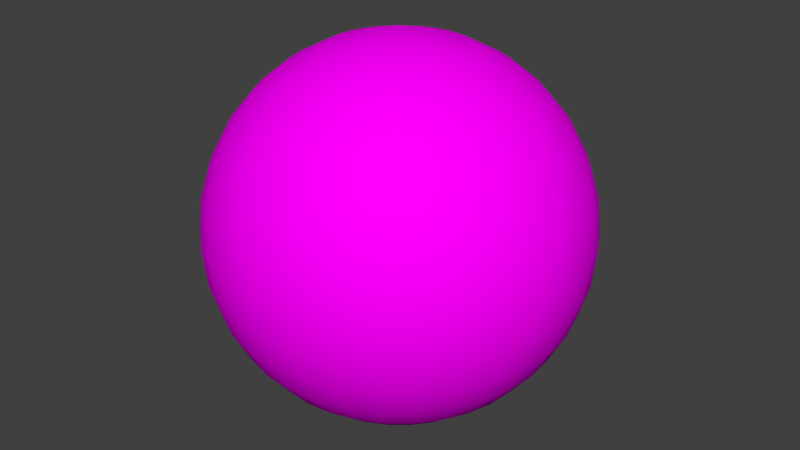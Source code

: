 # Source: GANGJUMPSCARE.blend  (saved by Blender 2.75.0; exported with 4.5.12 LTS)
import bpy
from mathutils import Matrix  # noqa: F401  (used for matrix-valued properties, if any)

bpy.ops.wm.read_factory_settings(use_empty=True)
scene = bpy.context.scene
scene.name = 'Scene'

# ---- collections
col_collection_1 = bpy.data.collections.new('Collection 1'); scene.collection.children.link(col_collection_1)

# ---- images (referenced by path relative to the original .blend; pixels are not part of the script)
import os
ASSET_DIR = os.environ.get("B2B_ASSET_DIR", "")  # directory of the original .blend (textures are referenced by path, not embedded)
HERE = os.path.dirname(os.path.abspath(__file__))  # packed textures are extracted next to this script under _unpacked/

def load_image(name, relpath, width, height, colorspace="sRGB"):
    """Load a texture the original file referenced (path relative to the .blend, or extracted next to this script)."""
    p = next((c for c in (os.path.join(HERE, relpath), os.path.join(ASSET_DIR, relpath)) if relpath and os.path.exists(c)), "")
    if p:
        img = bpy.data.images.load(p, check_existing=True)
        img.name = name
    else:  # same state as the original file: an image datablock whose file is absent (Cycles renders it pink)
        img = bpy.data.images.new(name, width, height)
        img.source = "FILE"
        img.filepath = "//" + (relpath or name)
    img.colorspace_settings.name = colorspace
    return img
img_blabla_png = load_image('blabla.png', 'blabla.png', 1024, 1024, 'sRGB')

# ---- materials (node trees are filled in below, after node groups)
mat_material_002 = bpy.data.materials.new('Material.002')
mat_material_002.alpha_threshold = 0.0
mat_material_002.roughness = 0.5

# ---- material node trees
mat_material_002.use_nodes = True; mat_material_002.node_tree.nodes.clear()
_N = mat_material_002.node_tree.nodes; _L = mat_material_002.node_tree.links
n0 = _N.new('ShaderNodeOutputMaterial'); n0.name = 'Material Output'; n0.location = (300, 300)
n1 = _N.new('ShaderNodeBsdfDiffuse'); n1.name = 'Diffuse BSDF'; n1.location = (10, 300)
n2 = _N.new('ShaderNodeTexImage'); n2.name = 'Image Texture'; n2.location = (-180, 300)
n2.width = 140
n2.image = img_blabla_png
_L.new(n1.outputs[0], n0.inputs[0])
_L.new(n2.outputs[0], n1.inputs[0])
n0.is_active_output = True

# ---- world
world_world = bpy.data.worlds.new('World'); scene.world = world_world
world_world.color = (0.05088, 0.05088, 0.05088)
world_world.use_sun_shadow = False
world_world.sun_shadow_jitter_overblur = 0.0
world_world.cycles.sampling_method = 'MANUAL'
world_world.cycles.sample_map_resolution = 256

# ---- meshes
me_sphere_001 = bpy.data.meshes.new('Sphere.001')
me_sphere_001.from_pydata([(-0.1951, 0.0, 0.9808), (-0.3827, 0.0, 0.9239), (-0.5556, 0.0, 0.8315), (-0.7071, 0.0, 0.7071), (-0.8315, 0.0, 0.5556), (-0.9239, 0.0, 0.3827), (-0.9808, 0.0, 0.1951), (-1.0, 0.0, 7.55e-08), (-0.9808, 0.0, -0.1951), (-0.9239, 0.0, -0.3827), (-0.8315, 0.0, -0.5556), (-0.7071, 0.0, -0.7071), (-0.5556, 0.0, -0.8315), (-0.3827, 0.0, -0.9239), (-0.1951, 0.0, -0.9808), (-0.1913, 0.03806, 0.9808), (-0.3753, 0.07466, 0.9239), (-0.5449, 0.1084, 0.8315), (-0.6935, 0.1379, 0.7071), (-0.8155, 0.1622, 0.5556), (-0.9061, 0.1802, 0.3827), (-0.9619, 0.1913, 0.1951), (-0.9808, 0.1951, 7.55e-08), (-0.9619, 0.1913, -0.1951), (-0.9061, 0.1802, -0.3827), (-0.8155, 0.1622, -0.5556), (-0.6935, 0.1379, -0.7071), (-0.5449, 0.1084, -0.8315), (-0.3753, 0.07466, -0.9239), (-0.1913, 0.03806, -0.9808), (-0.1802, 0.07466, 0.9808), (-0.3536, 0.1464, 0.9239), (-0.5133, 0.2126, 0.8315), (-0.6533, 0.2706, 0.7071), (-0.7682, 0.3182, 0.5556), (-0.8536, 0.3536, 0.3827), (-0.9061, 0.3753, 0.1951), (-0.9239, 0.3827, 7.55e-08), (-0.9061, 0.3753, -0.1951), (-0.8536, 0.3536, -0.3827), (-0.7682, 0.3182, -0.5556), (-0.6533, 0.2706, -0.7071), (-0.5133, 0.2126, -0.8315), (-0.3536, 0.1464, -0.9239), (-0.1802, 0.07466, -0.9808), (-0.1622, 0.1084, 0.9808), (-0.3182, 0.2126, 0.9239), (-0.4619, 0.3087, 0.8315), (-0.5879, 0.3928, 0.7071), (-0.6913, 0.4619, 0.5556), (-0.7682, 0.5133, 0.3827), (-0.8155, 0.5449, 0.1951), (-0.8315, 0.5556, 7.55e-08), (-0.8155, 0.5449, -0.1951), (-0.7682, 0.5133, -0.3827), (-0.6913, 0.4619, -0.5556), (-0.5879, 0.3928, -0.7071), (-0.4619, 0.3087, -0.8315), (-0.3182, 0.2126, -0.9239), (-0.1622, 0.1084, -0.9808), (-0.1379, 0.1379, 0.9808), (-0.2706, 0.2706, 0.9239), (-0.3928, 0.3928, 0.8315), (-0.5, 0.5, 0.7071), (-0.5879, 0.5879, 0.5556), (-0.6533, 0.6533, 0.3827), (-0.6935, 0.6935, 0.1951), (-0.7071, 0.7071, 7.55e-08), (-0.6935, 0.6935, -0.1951), (-0.6533, 0.6533, -0.3827), (-0.5879, 0.5879, -0.5556), (-0.5, 0.5, -0.7071), (-0.3928, 0.3928, -0.8315), (-0.2706, 0.2706, -0.9239), (-0.1379, 0.1379, -0.9808), (-0.1084, 0.1622, 0.9808), (-0.2126, 0.3182, 0.9239), (-0.3087, 0.4619, 0.8315), (-0.3928, 0.5879, 0.7071), (-0.4619, 0.6913, 0.5556), (-0.5133, 0.7682, 0.3827), (-0.5449, 0.8155, 0.1951), (-0.5556, 0.8315, 7.55e-08), (-0.5449, 0.8155, -0.1951), (-0.5133, 0.7682, -0.3827), (-0.4619, 0.6913, -0.5556), (-0.3928, 0.5879, -0.7071), (-0.3087, 0.4619, -0.8315), (-0.2126, 0.3182, -0.9239), (-0.1084, 0.1622, -0.9808), (-0.07466, 0.1802, 0.9808), (-0.1464, 0.3536, 0.9239), (-0.2126, 0.5133, 0.8315), (-0.2706, 0.6533, 0.7071), (-0.3182, 0.7682, 0.5556), (-0.3536, 0.8536, 0.3827), (-0.3753, 0.9061, 0.1951), (-0.3827, 0.9239, 7.55e-08), (-0.3753, 0.9061, -0.1951), (-0.3536, 0.8536, -0.3827), (-0.3182, 0.7682, -0.5556), (-0.2706, 0.6533, -0.7071), (-0.2126, 0.5133, -0.8315), (-0.1464, 0.3536, -0.9239), (-0.07466, 0.1802, -0.9808), (-0.03806, 0.1913, 0.9808), (-0.07466, 0.3753, 0.9239), (-0.1084, 0.5449, 0.8315), (-0.1379, 0.6935, 0.7071), (-0.1622, 0.8155, 0.5556), (-0.1802, 0.9061, 0.3827), (-0.1913, 0.9619, 0.1951), (-0.1951, 0.9808, 7.55e-08), (-0.1913, 0.9619, -0.1951), (-0.1802, 0.9061, -0.3827), (-0.1622, 0.8155, -0.5556), (-0.1379, 0.6935, -0.7071), (-0.1084, 0.5449, -0.8315), (-0.07466, 0.3753, -0.9239), (-0.03806, 0.1913, -0.9808), (3.266e-07, 0.1951, 0.9808), (3.192e-07, 0.3827, 0.9239), (3.117e-07, 0.5556, 0.8315), (3.192e-07, 0.7071, 0.7071), (3.341e-07, 0.8315, 0.5556), (2.745e-07, 0.9239, 0.3827), (3.937e-07, 0.9808, 0.1951), (3.788e-07, 1.0, 7.55e-08), (3.937e-07, 0.9808, -0.1951), (2.298e-07, 0.9239, -0.3827), (3.341e-07, 0.8315, -0.5556), (3.192e-07, 0.7071, -0.7071), (3.415e-07, 0.5556, -0.8315), (3.043e-07, 0.3827, -0.9239), (3.08e-07, 0.1951, -0.9808), (0.03806, 0.1913, 0.9808), (0.07466, 0.3753, 0.9239), (0.1084, 0.5449, 0.8315), (0.138, 0.6935, 0.7071), (0.1622, 0.8155, 0.5556), (0.1802, 0.9061, 0.3827), (0.1913, 0.9619, 0.1951), (0.1951, 0.9808, 7.55e-08), (0.1913, 0.9619, -0.1951), (0.1802, 0.9061, -0.3827), (0.1622, 0.8155, -0.5556), (0.138, 0.6935, -0.7071), (0.1084, 0.5449, -0.8315), (0.07466, 0.3753, -0.9239), (0.03806, 0.1913, -0.9808), (0.07466, 0.1802, 0.9808), (0.1464, 0.3536, 0.9239), (0.2126, 0.5133, 0.8315), (0.2706, 0.6533, 0.7071), (0.3182, 0.7682, 0.5556), (0.3536, 0.8536, 0.3827), (0.3753, 0.9061, 0.1951), (0.3827, 0.9239, 7.55e-08), (0.3753, 0.9061, -0.1951), (0.3536, 0.8536, -0.3827), (0.3182, 0.7682, -0.5556), (0.2706, 0.6533, -0.7071), (0.2126, 0.5133, -0.8315), (0.1464, 0.3536, -0.9239), (0.07466, 0.1802, -0.9808), (0.1084, 0.1622, 0.9808), (0.2126, 0.3182, 0.9239), (0.3087, 0.4619, 0.8315), (0.3928, 0.5879, 0.7071), (0.4619, 0.6913, 0.5556), (0.5133, 0.7682, 0.3827), (0.5449, 0.8155, 0.1951), (0.5556, 0.8315, 7.55e-08), (0.5449, 0.8155, -0.1951), (0.5133, 0.7682, -0.3827), (0.4619, 0.6913, -0.5556), (0.3928, 0.5879, -0.7071), (0.3087, 0.4619, -0.8315), (0.2126, 0.3182, -0.9239), (0.1084, 0.1622, -0.9808), (0.138, 0.1379, 0.9808), (0.2706, 0.2706, 0.9239), (0.3928, 0.3928, 0.8315), (0.5, 0.5, 0.7071), (0.5879, 0.5879, 0.5556), (0.6533, 0.6533, 0.3827), (0.6935, 0.6935, 0.1951), (0.7071, 0.7071, 7.55e-08), (0.6935, 0.6935, -0.1951), (0.6533, 0.6533, -0.3827), (0.5879, 0.5879, -0.5556), (0.5, 0.5, -0.7071), (0.3928, 0.3928, -0.8315), (0.2706, 0.2706, -0.9239), (0.138, 0.1379, -0.9808), (0.1622, 0.1084, 0.9808), (0.3182, 0.2126, 0.9239), (0.4619, 0.3087, 0.8315), (0.5879, 0.3928, 0.7071), (0.6913, 0.4619, 0.5556), (0.7682, 0.5133, 0.3827), (0.8155, 0.5449, 0.1951), (0.8315, 0.5556, 7.55e-08), (0.8155, 0.5449, -0.1951), (0.7682, 0.5133, -0.3827), (0.6913, 0.4619, -0.5556), (0.5879, 0.3928, -0.7071), (0.4619, 0.3087, -0.8315), (0.3182, 0.2126, -0.9239), (0.1622, 0.1084, -0.9808), (0.1802, 0.07466, 0.9808), (0.3536, 0.1464, 0.9239), (0.5133, 0.2126, 0.8315), (0.6533, 0.2706, 0.7071), (0.7682, 0.3182, 0.5556), (0.8536, 0.3536, 0.3827), (0.9061, 0.3753, 0.1951), (0.9239, 0.3827, 7.55e-08), (0.9061, 0.3753, -0.1951), (0.8536, 0.3536, -0.3827), (0.7682, 0.3182, -0.5556), (0.6533, 0.2706, -0.7071), (0.5133, 0.2126, -0.8315), (0.3536, 0.1464, -0.9239), (0.1802, 0.07466, -0.9808), (0.1913, 0.03806, 0.9808), (0.3753, 0.07466, 0.9239), (0.5449, 0.1084, 0.8315), (0.6935, 0.1379, 0.7071), (0.8155, 0.1622, 0.5556), (0.9061, 0.1802, 0.3827), (0.9619, 0.1913, 0.1951), (0.9808, 0.1951, 7.55e-08), (0.9619, 0.1913, -0.1951), (0.9061, 0.1802, -0.3827), (0.8155, 0.1622, -0.5556), (0.6935, 0.1379, -0.7071), (0.5449, 0.1084, -0.8315), (0.3753, 0.07466, -0.9239), (0.1913, 0.03806, -0.9808), (0.1951, -7.212e-09, 0.9808), (0.3827, 4.122e-08, 0.9239), (0.5556, 2.632e-08, 0.8315), (0.7071, -2.584e-08, 0.7071), (0.8315, -8.544e-08, 0.5556), (0.9239, 6.357e-08, 0.3827), (0.9808, -8.544e-08, 0.1951), (1.0, -1.003e-07, 7.55e-08), (0.9808, -8.544e-08, -0.1951), (0.9239, 6.357e-08, -0.3827), (0.8315, -8.544e-08, -0.5556), (0.7071, -2.584e-08, -0.7071), (0.5556, -1.094e-08, -0.8315), (0.3827, 3.964e-09, -0.9239), (0.1951, 3.964e-09, -0.9808), (0.1913, -0.03806, 0.9808), (0.3753, -0.07466, 0.9239), (0.5449, -0.1084, 0.8315), (0.6935, -0.1379, 0.7071), (0.8155, -0.1622, 0.5556), (0.9061, -0.1802, 0.3827), (0.9619, -0.1913, 0.1951), (0.9808, -0.1951, 7.55e-08), (0.9619, -0.1913, -0.1951), (0.9061, -0.1802, -0.3827), (0.8155, -0.1622, -0.5556), (0.6935, -0.1379, -0.7071), (0.5449, -0.1084, -0.8315), (0.3753, -0.07466, -0.9239), (0.1913, -0.03806, -0.9808), (0.1802, -0.07466, 0.9808), (0.3536, -0.1464, 0.9239), (0.5133, -0.2126, 0.8315), (0.6533, -0.2706, 0.7071), (0.7682, -0.3182, 0.5556), (0.8536, -0.3536, 0.3827), (0.9061, -0.3753, 0.1951), (0.9239, -0.3827, 7.55e-08), (0.9061, -0.3753, -0.1951), (0.8536, -0.3536, -0.3827), (0.7682, -0.3182, -0.5556), (0.6533, -0.2706, -0.7071), (0.5133, -0.2126, -0.8315), (0.3536, -0.1464, -0.9239), (0.1802, -0.07466, -0.9808), (0.1622, -0.1084, 0.9808), (0.3182, -0.2126, 0.9239), (0.4619, -0.3087, 0.8315), (0.5879, -0.3928, 0.7071), (0.6913, -0.4619, 0.5556), (0.7682, -0.5133, 0.3827), (0.8155, -0.5449, 0.1951), (0.8315, -0.5556, 7.55e-08), (0.8155, -0.5449, -0.1951), (0.7682, -0.5133, -0.3827), (0.6913, -0.4619, -0.5556), (0.5879, -0.3928, -0.7071), (0.4619, -0.3087, -0.8315), (0.3182, -0.2126, -0.9239), (0.1622, -0.1084, -0.9808), (0.138, -0.1379, 0.9808), (0.2706, -0.2706, 0.9239), (0.3928, -0.3928, 0.8315), (0.5, -0.5, 0.7071), (0.5879, -0.5879, 0.5556), (0.6533, -0.6533, 0.3827), (0.6935, -0.6935, 0.1951), (0.7071, -0.7071, 7.55e-08), (0.6935, -0.6935, -0.1951), (0.6533, -0.6533, -0.3827), (0.5879, -0.5879, -0.5556), (0.5, -0.5, -0.7071), (0.3928, -0.3928, -0.8315), (0.2706, -0.2706, -0.9239), (0.1379, -0.1379, -0.9808), (0.1084, -0.1622, 0.9808), (0.2126, -0.3182, 0.9239), (0.3087, -0.4619, 0.8315), (0.3928, -0.5879, 0.7071), (0.4619, -0.6913, 0.5556), (0.5133, -0.7682, 0.3827), (0.5449, -0.8155, 0.1951), (0.5556, -0.8315, 7.55e-08), (0.5449, -0.8155, -0.1951), (0.5133, -0.7682, -0.3827), (0.4619, -0.6913, -0.5556), (0.3928, -0.5879, -0.7071), (0.3087, -0.4619, -0.8315), (0.2126, -0.3182, -0.9239), (0.1084, -0.1622, -0.9808), (3.258e-07, 0.0, -1.0), (0.07466, -0.1802, 0.9808), (0.1464, -0.3536, 0.9239), (0.2126, -0.5133, 0.8315), (0.2706, -0.6533, 0.7071), (0.3182, -0.7682, 0.5556), (0.3536, -0.8536, 0.3827), (0.3753, -0.9061, 0.1951), (0.3827, -0.9239, 7.55e-08), (0.3753, -0.9061, -0.1951), (0.3536, -0.8536, -0.3827), (0.3182, -0.7682, -0.5556), (0.2706, -0.6533, -0.7071), (0.2126, -0.5133, -0.8315), (0.1464, -0.3536, -0.9239), (0.07466, -0.1802, -0.9808), (0.03806, -0.1913, 0.9808), (0.07466, -0.3753, 0.9239), (0.1084, -0.5449, 0.8315), (0.1379, -0.6935, 0.7071), (0.1622, -0.8155, 0.5556), (0.1802, -0.9061, 0.3827), (0.1913, -0.9619, 0.1951), (0.1951, -0.9808, 7.55e-08), (0.1913, -0.9619, -0.1951), (0.1802, -0.9061, -0.3827), (0.1622, -0.8155, -0.5556), (0.1379, -0.6935, -0.7071), (0.1084, -0.5449, -0.8315), (0.07466, -0.3753, -0.9239), (0.03806, -0.1913, -0.9808), (3.117e-07, -0.1951, 0.9808), (2.819e-07, -0.3827, 0.9239), (2.819e-07, -0.5556, 0.8315), (1.851e-07, -0.7071, 0.7071), (1.404e-07, -0.8315, 0.5556), (3.192e-07, -0.9239, 0.3827), (9.567e-08, -0.9808, 0.1951), (1.404e-07, -1.0, 7.55e-08), (9.567e-08, -0.9808, -0.1951), (3.192e-07, -0.9239, -0.3827), (1.404e-07, -0.8315, -0.5556), (1.851e-07, -0.7071, -0.7071), (2.596e-07, -0.5556, -0.8315), (2.521e-07, -0.3827, -0.9239), (3.155e-07, -0.1951, -0.9808), (-0.03806, -0.1913, 0.9808), (-0.07466, -0.3753, 0.9239), (-0.1084, -0.5449, 0.8315), (-0.1379, -0.6935, 0.7071), (-0.1622, -0.8155, 0.5556), (-0.1802, -0.9061, 0.3827), (-0.1913, -0.9619, 0.1951), (-0.1951, -0.9808, 7.55e-08), (-0.1913, -0.9619, -0.1951), (-0.1802, -0.9061, -0.3827), (-0.1622, -0.8155, -0.5556), (-0.1379, -0.6935, -0.7071), (-0.1084, -0.5449, -0.8315), (-0.07466, -0.3753, -0.9239), (-0.03806, -0.1913, -0.9808), (-0.07466, -0.1802, 0.9808), (-0.1464, -0.3536, 0.9239), (-0.2126, -0.5133, 0.8315), (-0.2706, -0.6533, 0.7071), (-0.3182, -0.7682, 0.5556), (-0.3536, -0.8536, 0.3827), (-0.3753, -0.9061, 0.1951), (-0.3827, -0.9239, 7.55e-08), (-0.3753, -0.9061, -0.1951), (-0.3536, -0.8536, -0.3827), (-0.3182, -0.7682, -0.5556), (-0.2706, -0.6533, -0.7071), (-0.2126, -0.5133, -0.8315), (-0.1464, -0.3536, -0.9239), (-0.07466, -0.1802, -0.9808), (-0.1084, -0.1622, 0.9808), (-0.2126, -0.3182, 0.9239), (-0.3087, -0.4619, 0.8315), (-0.3928, -0.5879, 0.7071), (-0.4619, -0.6913, 0.5556), (-0.5133, -0.7682, 0.3827), (-0.5449, -0.8155, 0.1951), (-0.5556, -0.8315, 7.55e-08), (-0.5449, -0.8155, -0.1951), (-0.5133, -0.7682, -0.3827), (-0.4619, -0.6913, -0.5556), (-0.3928, -0.5879, -0.7071), (-0.3087, -0.4619, -0.8315), (-0.2126, -0.3182, -0.9239), (-0.1084, -0.1622, -0.9808), (-0.1379, -0.1379, 0.9808), (-0.2706, -0.2706, 0.9239), (-0.3928, -0.3928, 0.8315), (-0.5, -0.5, 0.7071), (-0.5879, -0.5879, 0.5556), (-0.6533, -0.6533, 0.3827), (-0.6935, -0.6935, 0.1951), (-0.7071, -0.7071, 7.55e-08), (-0.6935, -0.6935, -0.1951), (-0.6533, -0.6533, -0.3827), (-0.5879, -0.5879, -0.5556), (-0.5, -0.5, -0.7071), (-0.3928, -0.3928, -0.8315), (-0.2706, -0.2706, -0.9239), (-0.1379, -0.1379, -0.9808), (-0.1622, -0.1084, 0.9808), (-0.3182, -0.2126, 0.9239), (-0.4619, -0.3087, 0.8315), (-0.5879, -0.3928, 0.7071), (-0.6913, -0.4619, 0.5556), (-0.7682, -0.5133, 0.3827), (-0.8155, -0.5449, 0.1951), (-0.8315, -0.5556, 7.55e-08), (-0.8155, -0.5449, -0.1951), (-0.7682, -0.5133, -0.3827), (-0.6913, -0.4619, -0.5556), (-0.5879, -0.3928, -0.7071), (-0.4619, -0.3087, -0.8315), (-0.3182, -0.2126, -0.9239), (-0.1622, -0.1084, -0.9808), (2.48e-08, -1.247e-07, 1.0), (-0.1802, -0.07466, 0.9808), (-0.3536, -0.1464, 0.9239), (-0.5133, -0.2126, 0.8315), (-0.6533, -0.2706, 0.7071), (-0.7682, -0.3182, 0.5556), (-0.8536, -0.3536, 0.3827), (-0.9061, -0.3753, 0.1951), (-0.9239, -0.3827, 7.55e-08), (-0.9061, -0.3753, -0.1951), (-0.8536, -0.3536, -0.3827), (-0.7682, -0.3182, -0.5556), (-0.6533, -0.2706, -0.7071), (-0.5133, -0.2126, -0.8315), (-0.3536, -0.1464, -0.9239), (-0.1802, -0.07466, -0.9808), (-0.1913, -0.03806, 0.9808), (-0.3753, -0.07466, 0.9239), (-0.5449, -0.1084, 0.8315), (-0.6935, -0.1379, 0.7071), (-0.8155, -0.1622, 0.5556), (-0.9061, -0.1802, 0.3827), (-0.9619, -0.1913, 0.1951), (-0.9808, -0.1951, 7.55e-08), (-0.9619, -0.1913, -0.1951), (-0.9061, -0.1802, -0.3827), (-0.8155, -0.1622, -0.5556), (-0.6935, -0.1379, -0.7071), (-0.5449, -0.1084, -0.8315), (-0.3753, -0.07466, -0.9239), (-0.1913, -0.03806, -0.9808)], [], [(11, 10, 25, 26), (4, 3, 18, 19), (12, 11, 26, 27), (5, 4, 19, 20), (13, 12, 27, 28), (6, 5, 20, 21), (14, 13, 28, 29), (7, 6, 21, 22), (8, 7, 22, 23), (1, 0, 15, 16), (9, 8, 23, 24), (2, 1, 16, 17), (10, 9, 24, 25), (3, 2, 17, 18), (25, 24, 39, 40), (18, 17, 32, 33), (26, 25, 40, 41), (19, 18, 33, 34), (27, 26, 41, 42), (20, 19, 34, 35), (28, 27, 42, 43), (21, 20, 35, 36), (29, 28, 43, 44), (22, 21, 36, 37), (23, 22, 37, 38), (16, 15, 30, 31), (24, 23, 38, 39), (17, 16, 31, 32), (44, 43, 58, 59), (37, 36, 51, 52), (38, 37, 52, 53), (31, 30, 45, 46), (39, 38, 53, 54), (32, 31, 46, 47), (40, 39, 54, 55), (33, 32, 47, 48), (41, 40, 55, 56), (34, 33, 48, 49), (42, 41, 56, 57), (35, 34, 49, 50), (43, 42, 57, 58), (36, 35, 50, 51), (48, 47, 62, 63), (56, 55, 70, 71), (49, 48, 63, 64), (57, 56, 71, 72), (50, 49, 64, 65), (58, 57, 72, 73), (51, 50, 65, 66), (59, 58, 73, 74), (52, 51, 66, 67), (53, 52, 67, 68), (46, 45, 60, 61), (54, 53, 68, 69), (47, 46, 61, 62), (55, 54, 69, 70), (67, 66, 81, 82), (68, 67, 82, 83), (61, 60, 75, 76), (69, 68, 83, 84), (62, 61, 76, 77), (70, 69, 84, 85), (63, 62, 77, 78), (71, 70, 85, 86), (64, 63, 78, 79), (72, 71, 86, 87), (65, 64, 79, 80), (73, 72, 87, 88), (66, 65, 80, 81), (74, 73, 88, 89), (86, 85, 100, 101), (79, 78, 93, 94), (87, 86, 101, 102), (80, 79, 94, 95), (88, 87, 102, 103), (81, 80, 95, 96), (89, 88, 103, 104), (82, 81, 96, 97), (83, 82, 97, 98), (76, 75, 90, 91), (84, 83, 98, 99), (77, 76, 91, 92), (85, 84, 99, 100), (78, 77, 92, 93), (98, 97, 112, 113), (91, 90, 105, 106), (99, 98, 113, 114), (92, 91, 106, 107), (100, 99, 114, 115), (93, 92, 107, 108), (101, 100, 115, 116), (94, 93, 108, 109), (102, 101, 116, 117), (95, 94, 109, 110), (103, 102, 117, 118), (96, 95, 110, 111), (104, 103, 118, 119), (97, 96, 111, 112), (109, 108, 123, 124), (117, 116, 131, 132), (110, 109, 124, 125), (118, 117, 132, 133), (111, 110, 125, 126), (119, 118, 133, 134), (112, 111, 126, 127), (113, 112, 127, 128), (106, 105, 120, 121), (114, 113, 128, 129), (107, 106, 121, 122), (115, 114, 129, 130), (108, 107, 122, 123), (116, 115, 130, 131), (128, 127, 142, 143), (121, 120, 135, 136), (129, 128, 143, 144), (122, 121, 136, 137), (130, 129, 144, 145), (123, 122, 137, 138), (131, 130, 145, 146), (124, 123, 138, 139), (132, 131, 146, 147), (125, 124, 139, 140), (133, 132, 147, 148), (126, 125, 140, 141), (134, 133, 148, 149), (127, 126, 141, 142), (147, 146, 161, 162), (140, 139, 154, 155), (148, 147, 162, 163), (141, 140, 155, 156), (149, 148, 163, 164), (142, 141, 156, 157), (143, 142, 157, 158), (136, 135, 150, 151), (144, 143, 158, 159), (137, 136, 151, 152), (145, 144, 159, 160), (138, 137, 152, 153), (146, 145, 160, 161), (139, 138, 153, 154), (159, 158, 173, 174), (152, 151, 166, 167), (160, 159, 174, 175), (153, 152, 167, 168), (161, 160, 175, 176), (154, 153, 168, 169), (162, 161, 176, 177), (155, 154, 169, 170), (163, 162, 177, 178), (156, 155, 170, 171), (164, 163, 178, 179), (157, 156, 171, 172), (158, 157, 172, 173), (151, 150, 165, 166), (178, 177, 192, 193), (171, 170, 185, 186), (179, 178, 193, 194), (172, 171, 186, 187), (173, 172, 187, 188), (166, 165, 180, 181), (174, 173, 188, 189), (167, 166, 181, 182), (175, 174, 189, 190), (168, 167, 182, 183), (176, 175, 190, 191), (169, 168, 183, 184), (177, 176, 191, 192), (170, 169, 184, 185), (182, 181, 196, 197), (190, 189, 204, 205), (183, 182, 197, 198), (191, 190, 205, 206), (184, 183, 198, 199), (192, 191, 206, 207), (185, 184, 199, 200), (193, 192, 207, 208), (186, 185, 200, 201), (194, 193, 208, 209), (187, 186, 201, 202), (188, 187, 202, 203), (181, 180, 195, 196), (189, 188, 203, 204), (201, 200, 215, 216), (209, 208, 223, 224), (202, 201, 216, 217), (203, 202, 217, 218), (196, 195, 210, 211), (204, 203, 218, 219), (197, 196, 211, 212), (205, 204, 219, 220), (198, 197, 212, 213), (206, 205, 220, 221), (199, 198, 213, 214), (207, 206, 221, 222), (200, 199, 214, 215), (208, 207, 222, 223), (220, 219, 234, 235), (213, 212, 227, 228), (221, 220, 235, 236), (214, 213, 228, 229), (222, 221, 236, 237), (215, 214, 229, 230), (223, 222, 237, 238), (216, 215, 230, 231), (224, 223, 238, 239), (217, 216, 231, 232), (218, 217, 232, 233), (211, 210, 225, 226), (219, 218, 233, 234), (212, 211, 226, 227), (239, 238, 253, 254), (232, 231, 246, 247), (233, 232, 247, 248), (226, 225, 240, 241), (234, 233, 248, 249), (227, 226, 241, 242), (235, 234, 249, 250), (228, 227, 242, 243), (236, 235, 250, 251), (229, 228, 243, 244), (237, 236, 251, 252), (230, 229, 244, 245), (238, 237, 252, 253), (231, 230, 245, 246), (243, 242, 257, 258), (251, 250, 265, 266), (244, 243, 258, 259), (252, 251, 266, 267), (245, 244, 259, 260), (253, 252, 267, 268), (246, 245, 260, 261), (254, 253, 268, 269), (247, 246, 261, 262), (248, 247, 262, 263), (241, 240, 255, 256), (249, 248, 263, 264), (242, 241, 256, 257), (250, 249, 264, 265), (262, 261, 276, 277), (263, 262, 277, 278), (256, 255, 270, 271), (264, 263, 278, 279), (257, 256, 271, 272), (265, 264, 279, 280), (258, 257, 272, 273), (266, 265, 280, 281), (259, 258, 273, 274), (267, 266, 281, 282), (260, 259, 274, 275), (268, 267, 282, 283), (261, 260, 275, 276), (269, 268, 283, 284), (281, 280, 295, 296), (274, 273, 288, 289), (282, 281, 296, 297), (275, 274, 289, 290), (283, 282, 297, 298), (276, 275, 290, 291), (284, 283, 298, 299), (277, 276, 291, 292), (278, 277, 292, 293), (271, 270, 285, 286), (279, 278, 293, 294), (272, 271, 286, 287), (280, 279, 294, 295), (273, 272, 287, 288), (293, 292, 307, 308), (286, 285, 300, 301), (294, 293, 308, 309), (287, 286, 301, 302), (295, 294, 309, 310), (288, 287, 302, 303), (296, 295, 310, 311), (289, 288, 303, 304), (297, 296, 311, 312), (290, 289, 304, 305), (298, 297, 312, 313), (291, 290, 305, 306), (299, 298, 313, 314), (292, 291, 306, 307), (312, 311, 326, 327), (305, 304, 319, 320), (313, 312, 327, 328), (306, 305, 320, 321), (314, 313, 328, 329), (307, 306, 321, 322), (308, 307, 322, 323), (301, 300, 315, 316), (309, 308, 323, 324), (302, 301, 316, 317), (310, 309, 324, 325), (303, 302, 317, 318), (311, 310, 325, 326), (304, 303, 318, 319), (316, 315, 331, 332), (324, 323, 339, 340), (317, 316, 332, 333), (325, 324, 340, 341), (318, 317, 333, 334), (326, 325, 341, 342), (319, 318, 334, 335), (327, 326, 342, 343), (320, 319, 335, 336), (328, 327, 343, 344), (321, 320, 336, 337), (329, 328, 344, 345), (322, 321, 337, 338), (323, 322, 338, 339), (336, 335, 350, 351), (344, 343, 358, 359), (337, 336, 351, 352), (345, 344, 359, 360), (338, 337, 352, 353), (339, 338, 353, 354), (332, 331, 346, 347), (340, 339, 354, 355), (333, 332, 347, 348), (341, 340, 355, 356), (334, 333, 348, 349), (342, 341, 356, 357), (335, 334, 349, 350), (343, 342, 357, 358), (355, 354, 369, 370), (348, 347, 362, 363), (356, 355, 370, 371), (349, 348, 363, 364), (357, 356, 371, 372), (350, 349, 364, 365), (358, 357, 372, 373), (351, 350, 365, 366), (359, 358, 373, 374), (352, 351, 366, 367), (360, 359, 374, 375), (353, 352, 367, 368), (354, 353, 368, 369), (347, 346, 361, 362), (374, 373, 388, 389), (367, 366, 381, 382), (375, 374, 389, 390), (368, 367, 382, 383), (369, 368, 383, 384), (362, 361, 376, 377), (370, 369, 384, 385), (363, 362, 377, 378), (371, 370, 385, 386), (364, 363, 378, 379), (372, 371, 386, 387), (365, 364, 379, 380), (373, 372, 387, 388), (366, 365, 380, 381), (378, 377, 392, 393), (386, 385, 400, 401), (379, 378, 393, 394), (387, 386, 401, 402), (380, 379, 394, 395), (388, 387, 402, 403), (381, 380, 395, 396), (389, 388, 403, 404), (382, 381, 396, 397), (390, 389, 404, 405), (383, 382, 397, 398), (384, 383, 398, 399), (377, 376, 391, 392), (385, 384, 399, 400), (397, 396, 411, 412), (405, 404, 419, 420), (398, 397, 412, 413), (399, 398, 413, 414), (392, 391, 406, 407), (400, 399, 414, 415), (393, 392, 407, 408), (401, 400, 415, 416), (394, 393, 408, 409), (402, 401, 416, 417), (395, 394, 409, 410), (403, 402, 417, 418), (396, 395, 410, 411), (404, 403, 418, 419), (416, 415, 430, 431), (409, 408, 423, 424), (417, 416, 431, 432), (410, 409, 424, 425), (418, 417, 432, 433), (411, 410, 425, 426), (419, 418, 433, 434), (412, 411, 426, 427), (420, 419, 434, 435), (413, 412, 427, 428), (414, 413, 428, 429), (407, 406, 421, 422), (415, 414, 429, 430), (408, 407, 422, 423), (435, 434, 449, 450), (428, 427, 442, 443), (429, 428, 443, 444), (422, 421, 436, 437), (430, 429, 444, 445), (423, 422, 437, 438), (431, 430, 445, 446), (424, 423, 438, 439), (432, 431, 446, 447), (425, 424, 439, 440), (433, 432, 447, 448), (426, 425, 440, 441), (434, 433, 448, 449), (427, 426, 441, 442), (447, 446, 462, 463), (440, 439, 455, 456), (448, 447, 463, 464), (441, 440, 456, 457), (449, 448, 464, 465), (442, 441, 457, 458), (450, 449, 465, 466), (443, 442, 458, 459), (444, 443, 459, 460), (437, 436, 452, 453), (445, 444, 460, 461), (438, 437, 453, 454), (446, 445, 461, 462), (439, 438, 454, 455), (460, 459, 474, 475), (453, 452, 467, 468), (461, 460, 475, 476), (454, 453, 468, 469), (462, 461, 476, 477), (455, 454, 469, 470), (463, 462, 477, 478), (456, 455, 470, 471), (464, 463, 478, 479), (457, 456, 471, 472), (465, 464, 479, 480), (458, 457, 472, 473), (466, 465, 480, 481), (459, 458, 473, 474), (0, 451, 15), (330, 14, 29), (15, 451, 30), (330, 29, 44), (30, 451, 45), (330, 44, 59), (45, 451, 60), (330, 59, 74), (60, 451, 75), (330, 74, 89), (75, 451, 90), (330, 89, 104), (90, 451, 105), (330, 104, 119), (105, 451, 120), (330, 119, 134), (120, 451, 135), (330, 134, 149), (135, 451, 150), (330, 149, 164), (150, 451, 165), (330, 164, 179), (165, 451, 180), (330, 179, 194), (180, 451, 195), (330, 194, 209), (195, 451, 210), (330, 209, 224), (210, 451, 225), (330, 224, 239), (225, 451, 240), (330, 239, 254), (240, 451, 255), (330, 254, 269), (255, 451, 270), (330, 269, 284), (270, 451, 285), (330, 284, 299), (330, 299, 314), (285, 451, 300), (300, 451, 315), (330, 314, 329), (315, 451, 331), (330, 329, 345), (331, 451, 346), (330, 345, 360), (346, 451, 361), (330, 360, 375), (361, 451, 376), (330, 375, 390), (376, 451, 391), (330, 390, 405), (391, 451, 406), (330, 405, 420), (406, 451, 421), (330, 420, 435), (421, 451, 436), (330, 435, 450), (436, 451, 452), (330, 450, 466), (452, 451, 467), (330, 466, 481), (471, 470, 3, 4), (479, 478, 11, 12), (472, 471, 4, 5), (480, 479, 12, 13), (473, 472, 5, 6), (481, 480, 13, 14), (474, 473, 6, 7), (467, 451, 0), (330, 481, 14), (475, 474, 7, 8), (468, 467, 0, 1), (476, 475, 8, 9), (469, 468, 1, 2), (477, 476, 9, 10), (470, 469, 2, 3), (478, 477, 10, 11)])
me_sphere_001.polygons.foreach_set('use_smooth', [True] * 512)
_uv = me_sphere_001.uv_layers.new(name='UVMap')
_uv.uv.foreach_set('vector', [-1.021, 2.407, -1.074, 2.287, -0.9392, 2.292, -0.9069, 2.412, -1.074, 1.333, -1.021, 1.193, -0.9069, 1.198, -0.9392, 1.339, -0.5033, 1.361, -0.5259, 1.237, -0.4129, 1.201, -0.4146, 1.332, -1.113, 1.489, -1.074, 1.333, -0.9392, 1.339, -0.9632, 1.495, -0.4654, 1.5, -0.5033, 1.361, -0.4146, 1.332, -0.4043, 1.48, -1.137, 1.654, -1.113, 1.489, -0.9632, 1.495, -0.9779, 1.661, -0.4136, 1.65, -0.4654, 1.5, -0.4043, 1.48, -0.3824, 1.64, -1.145, 1.823, -1.137, 1.654, -0.9779, 1.661, -0.9829, 1.83, -1.137, 1.989, -1.145, 1.823, -0.9829, 1.83, -0.9779, 1.995, 0.3447, 0.8901, 0.4152, 0.739, 0.447, 0.7474, 0.407, 0.9064, -1.113, 2.146, -1.137, 1.989, -0.9779, 1.995, -0.9632, 2.152, 0.2698, 1.029, 0.3447, 0.8901, 0.407, 0.9064, 0.3602, 1.052, -1.074, 2.287, -1.113, 2.146, -0.9632, 2.152, -0.9392, 2.292, 0.1933, 1.15, 0.2698, 1.029, 0.3602, 1.052, 0.3084, 1.18, -0.9392, 2.292, -0.9632, 2.152, -0.8044, 2.155, -0.7963, 2.295, 0.3084, 1.18, 0.3602, 1.052, 0.4535, 1.058, 0.4272, 1.187, -0.9069, 2.412, -0.9392, 2.292, -0.7963, 2.295, -0.7854, 2.414, -0.9392, 1.339, -0.9069, 1.198, -0.7854, 1.2, -0.7963, 1.341, -0.4146, 1.332, -0.4129, 1.201, -0.2948, 1.187, -0.3217, 1.321, -0.9632, 1.495, -0.9392, 1.339, -0.7963, 1.341, -0.8044, 1.498, -0.4043, 1.48, -0.4146, 1.332, -0.3217, 1.321, -0.3403, 1.473, -0.9779, 1.661, -0.9632, 1.495, -0.8044, 1.498, -0.8094, 1.664, -0.3824, 1.64, -0.4043, 1.48, -0.3403, 1.473, -0.3498, 1.636, -0.9829, 1.83, -0.9779, 1.661, -0.8094, 1.664, -0.8111, 1.833, -0.9779, 1.995, -0.9829, 1.83, -0.8111, 1.833, -0.8094, 1.999, 0.407, 0.9064, 0.447, 0.7474, 0.4798, 0.7493, 0.4713, 0.9102, -0.9632, 2.152, -0.9779, 1.995, -0.8094, 1.999, -0.8044, 2.155, 0.3602, 1.052, 0.407, 0.9064, 0.4713, 0.9102, 0.4535, 1.058, -1.403, 0.4129, -1.383, 0.2504, -1.319, 0.2593, -1.37, 0.4175, 1.259, 0.5064, 1.255, 0.6756, 1.083, 0.6739, 1.083, 0.5048, 1.259, 0.3406, 1.259, 0.5064, 1.083, 0.5048, 1.087, 0.339, 2.387, -1.237, 2.369, -1.077, 2.336, -1.075, 2.323, -1.232, 1.255, 0.1845, 1.259, 0.3406, 1.087, 0.339, 1.093, 0.183, 2.414, -1.384, 2.387, -1.237, 2.323, -1.232, 2.321, -1.376, 1.249, 0.04408, 1.255, 0.1845, 1.093, 0.183, 1.103, 0.0427, 1.227, 1.139, 1.212, 1.258, 1.115, 1.258, 1.103, 1.137, 1.239, -0.07526, 1.249, 0.04408, 1.103, 0.0427, 1.115, -0.07644, 1.239, 0.9979, 1.227, 1.139, 1.103, 1.137, 1.093, 0.9965, -1.355, 0.09999, -1.32, -0.03246, -1.202, -0.01603, -1.262, 0.1129, 1.249, 0.8415, 1.239, 0.9979, 1.093, 0.9965, 1.087, 0.84, -1.383, 0.2504, -1.355, 0.09999, -1.262, 0.1129, -1.319, 0.2593, 1.255, 0.6756, 1.249, 0.8415, 1.087, 0.84, 1.083, 0.6739, 1.103, 1.137, 1.115, 1.258, 1.019, 1.259, 0.9811, 1.139, 1.115, -0.07644, 1.103, 0.0427, 0.96, 0.04413, 0.9935, -0.07522, 1.093, 0.9965, 1.103, 1.137, 0.9811, 1.139, 0.9503, 0.9979, -1.262, 0.1129, -1.202, -0.01603, -1.089, 0.0232, -1.174, 0.1437, 1.087, 0.84, 1.093, 0.9965, 0.9503, 0.9979, 0.9279, 0.8415, -1.319, 0.2593, -1.262, 0.1129, -1.174, 0.1437, -1.258, 0.2805, 1.083, 0.6739, 1.087, 0.84, 0.9279, 0.8415, 0.9148, 0.6756, -1.37, 0.4175, -1.319, 0.2593, -1.258, 0.2805, -1.339, 0.4283, 1.083, 0.5048, 1.083, 0.6739, 0.9148, 0.6756, 0.9115, 0.5065, 1.087, 0.339, 1.083, 0.5048, 0.9115, 0.5065, 0.9182, 0.3407, 2.323, -1.232, 2.336, -1.075, 2.304, -1.066, 2.261, -1.215, 1.093, 0.183, 1.087, 0.339, 0.9182, 0.3407, 0.9346, 0.1846, 2.321, -1.376, 2.323, -1.232, 2.261, -1.215, 2.231, -1.351, 1.103, 0.0427, 1.093, 0.183, 0.9346, 0.1846, 0.96, 0.04413, 0.9115, 0.5065, 0.9148, 0.6756, 0.756, 0.6806, 0.7496, 0.5115, 0.9182, 0.3407, 0.9115, 0.5065, 0.7496, 0.5115, 0.7594, 0.3456, 2.261, -1.215, 2.304, -1.066, 2.275, -1.051, 2.203, -1.185, 0.9346, 0.1846, 0.9182, 0.3407, 0.7594, 0.3456, 0.7849, 0.1892, 2.231, -1.351, 2.261, -1.215, 2.203, -1.185, 2.147, -1.308, 0.96, 0.04413, 0.9346, 0.1846, 0.7849, 0.1892, 0.8253, 0.04832, 0.9811, 1.139, 1.019, 1.259, 0.9293, 1.261, 0.8666, 1.142, -1.089, 0.0232, -1.007, -0.07644, -0.886, -0.005281, -0.986, 0.08371, 0.9503, 0.9979, 0.9811, 1.139, 0.8666, 1.142, 0.8156, 1.002, -1.174, 0.1437, -1.089, 0.0232, -0.986, 0.08371, -1.093, 0.1913, 0.9279, 0.8415, 0.9503, 0.9979, 0.8156, 1.002, 0.7783, 0.8462, -1.258, 0.2805, -1.174, 0.1437, -1.093, 0.1913, -1.203, 0.3133, 0.9148, 0.6756, 0.9279, 0.8415, 0.7783, 0.8462, 0.756, 0.6806, -1.339, 0.4283, -1.258, 0.2805, -1.203, 0.3133, -1.311, 0.445, -0.986, 0.08371, -0.886, -0.005281, -0.781, 0.08817, -0.8967, 0.1632, 0.8156, 1.002, 0.8666, 1.142, 0.7635, 1.148, 0.6944, 1.009, -1.093, 0.1913, -0.986, 0.08371, -0.8967, 0.1632, -1.023, 0.2537, 0.7783, 0.8462, 0.8156, 1.002, 0.6944, 1.009, 0.6436, 0.8537, -1.203, 0.3133, -1.093, 0.1913, -1.023, 0.2537, -1.154, 0.3563, 0.756, 0.6806, 0.7783, 0.8462, 0.6436, 0.8537, 0.613, 0.6886, -1.311, 0.445, -1.203, 0.3133, -1.154, 0.3563, -1.286, 0.4669, 0.7496, 0.5115, 0.756, 0.6806, 0.613, 0.6886, 0.6038, 0.5197, 0.7594, 0.3456, 0.7496, 0.5115, 0.6038, 0.5197, 0.6164, 0.3536, 2.203, -1.185, 2.275, -1.051, 2.249, -1.03, 2.152, -1.145, 0.7849, 0.1892, 0.7594, 0.3456, 0.6164, 0.3536, 0.6502, 0.1968, 2.147, -1.308, 2.203, -1.185, 2.152, -1.145, 2.073, -1.25, 0.8253, 0.04832, 0.7849, 0.1892, 0.6502, 0.1968, 0.7041, 0.0551, 2.108, -1.414, 2.147, -1.308, 2.073, -1.25, 2.014, -1.34, 0.6164, 0.3536, 0.6038, 0.5197, 0.4798, 0.5306, 0.4947, 0.3644, 2.152, -1.145, 2.249, -1.03, 2.227, -1.005, 2.11, -1.096, 0.6502, 0.1968, 0.6164, 0.3536, 0.4947, 0.3644, 0.5357, 0.2069, 2.073, -1.25, 2.152, -1.145, 2.11, -1.096, 2.012, -1.178, -0.781, 0.08817, -0.6801, 0.03155, -0.5856, 0.1562, -0.696, 0.2003, -1.194, -1.248, -1.081, -1.368, -1.013, -1.344, -1.108, -1.217, -0.8967, 0.1632, -0.781, 0.08817, -0.696, 0.2003, -0.8244, 0.2586, -1.29, -1.108, -1.194, -1.248, -1.108, -1.217, -1.189, -1.072, -1.023, 0.2537, -0.8967, 0.1632, -0.8244, 0.2586, -0.9659, 0.3286, -1.364, -0.9552, -1.29, -1.108, -1.189, -1.072, -1.252, -0.9146, -1.154, 0.3563, -1.023, 0.2537, -0.9659, 0.3286, -1.115, 0.4079, -1.414, -0.7944, -1.364, -0.9552, -1.252, -0.9146, -1.296, -0.7512, -1.286, 0.4669, -1.154, 0.3563, -1.115, 0.4079, -1.266, 0.4932, 0.6038, 0.5197, 0.613, 0.6886, 0.4913, 0.6993, 0.4798, 0.5306, -1.189, -1.072, -1.108, -1.217, -1.007, -1.19, -1.07, -1.04, -0.9659, 0.3286, -0.8244, 0.2586, -0.772, 0.3662, -0.9247, 0.4132, -1.252, -0.9146, -1.189, -1.072, -1.07, -1.04, -1.12, -0.8799, -1.115, 0.4079, -0.9659, 0.3286, -0.9247, 0.4132, -1.087, 0.4661, -1.296, -0.7512, -1.252, -0.9146, -1.12, -0.8799, -1.155, -0.7144, -1.266, 0.4932, -1.115, 0.4079, -1.087, 0.4661, -1.252, 0.5229, -1.318, -0.588, -1.296, -0.7512, -1.155, -0.7144, -1.174, -0.5503, -1.317, -0.431, -1.318, -0.588, -1.174, -0.5503, -1.177, -0.3941, 2.11, -1.096, 2.227, -1.005, 2.211, -0.9764, 2.078, -1.039, -1.295, -0.2865, -1.317, -0.431, -1.177, -0.3941, -1.162, -0.2517, 2.012, -1.178, 2.11, -1.096, 2.078, -1.039, 1.965, -1.096, -0.696, 0.2003, -0.5856, 0.1562, -0.5171, 0.2968, -0.6343, 0.3269, -1.108, -1.217, -1.013, -1.344, -0.9338, -1.323, -1.007, -1.19, -0.8244, 0.2586, -0.696, 0.2003, -0.6343, 0.3269, -0.772, 0.3662, -1.177, -0.3941, -1.174, -0.5503, -1.014, -0.5205, -1.02, -0.3649, 2.078, -1.039, 2.211, -0.9764, 2.201, -0.945, 2.058, -0.9779, -1.162, -0.2517, -1.177, -0.3941, -1.02, -0.3649, -1.014, -0.2242, 1.965, -1.096, 2.078, -1.039, 2.058, -0.9779, 1.936, -1.007, -0.6343, 0.3269, -0.5171, 0.2968, -0.4772, 0.448, -0.5984, 0.463, -1.007, -1.19, -0.9338, -1.323, -0.8448, -1.306, -0.8936, -1.169, -0.772, 0.3662, -0.6343, 0.3269, -0.5984, 0.463, -0.7414, 0.4819, -1.07, -1.04, -1.007, -1.19, -0.8936, -1.169, -0.9364, -1.016, -0.9247, 0.4132, -0.772, 0.3662, -0.7414, 0.4819, -0.9007, 0.5041, -1.12, -0.8799, -1.07, -1.04, -0.9364, -1.016, -0.9716, -0.8523, -1.087, 0.4661, -0.9247, 0.4132, -0.9007, 0.5041, -1.07, 0.5288, -1.155, -0.7144, -1.12, -0.8799, -0.9716, -0.8523, -0.9978, -0.6851, -1.252, 0.5229, -1.087, 0.4661, -1.07, 0.5288, -1.243, 0.5548, -1.174, -0.5503, -1.155, -0.7144, -0.9978, -0.6851, -1.014, -0.5205, -0.9007, 0.5041, -0.7414, 0.4819, -0.7338, 0.6013, -0.8947, 0.5979, -0.9716, -0.8523, -0.9364, -1.016, -0.7943, -0.9984, -0.8137, -0.833, -1.07, 0.5288, -0.9007, 0.5041, -0.8947, 0.5979, -1.066, 0.5934, -0.9978, -0.6851, -0.9716, -0.8523, -0.8137, -0.833, -0.8302, -0.6646, -1.243, 0.5548, -1.07, 0.5288, -1.066, 0.5934, -1.241, 0.5878, -1.014, -0.5205, -0.9978, -0.6851, -0.8302, -0.6646, -0.8432, -0.4997, -1.02, -0.3649, -1.014, -0.5205, -0.8432, -0.4997, -0.8521, -0.3444, 2.058, -0.9779, 2.201, -0.945, 2.197, -0.9123, 2.049, -0.9136, -1.014, -0.2242, -1.02, -0.3649, -0.8521, -0.3444, -0.8566, -0.2049, 1.936, -1.007, 2.058, -0.9779, 2.049, -0.9136, 1.924, -0.9137, -0.5984, 0.463, -0.4772, 0.448, -0.4673, 0.604, -0.5895, 0.6033, -0.8936, -1.169, -0.8448, -1.306, -0.7499, -1.295, -0.7728, -1.154, -0.7414, 0.4819, -0.5984, 0.463, -0.5895, 0.6033, -0.7338, 0.6013, -0.9364, -1.016, -0.8936, -1.169, -0.7728, -1.154, -0.7943, -0.9984, -0.8566, -0.2049, -0.8521, -0.3444, -0.6806, -0.3335, -0.6951, -0.1946, -0.7499, -1.295, -0.7265, -1.414, -0.6596, -1.41, -0.6527, -1.289, -0.8566, -0.08647, -0.8566, -0.2049, -0.6951, -0.1946, -0.7112, -0.07722, -0.7728, -1.154, -0.7499, -1.295, -0.6527, -1.289, -0.6491, -1.146, -0.7338, 0.6013, -0.5895, 0.6033, -0.6081, 0.7426, -0.7496, 0.7198, -0.7943, -0.9984, -0.7728, -1.154, -0.6491, -1.146, -0.649, -0.9891, -0.8947, 0.5979, -0.7338, 0.6013, -0.7496, 0.7198, -0.9071, 0.691, -0.8137, -0.833, -0.7943, -0.9984, -0.649, -0.9891, -0.6522, -0.8228, -1.066, 0.5934, -0.8947, 0.5979, -0.9071, 0.691, -1.075, 0.6575, -0.8302, -0.6646, -0.8137, -0.833, -0.6522, -0.8228, -0.6587, -0.6537, -1.241, 0.5878, -1.066, 0.5934, -1.075, 0.6575, -1.246, 0.6205, -0.8432, -0.4997, -0.8302, -0.6646, -0.6587, -0.6537, -0.6683, -0.4885, -0.8521, -0.3444, -0.8432, -0.4997, -0.6683, -0.4885, -0.6806, -0.3335, 2.049, -0.9136, 2.197, -0.9123, 2.199, -0.8794, 2.054, -0.8491, -1.075, 0.6575, -0.9071, 0.691, -0.9374, 0.7798, -1.095, 0.7186, -0.6587, -0.6537, -0.6522, -0.8228, -0.4931, -0.8219, -0.4899, -0.6528, -1.246, 0.6205, -1.075, 0.6575, -1.095, 0.7186, -1.256, 0.6516, -0.6683, -0.4885, -0.6587, -0.6537, -0.4899, -0.6528, -0.4961, -0.4876, -0.6806, -0.3335, -0.6683, -0.4885, -0.4961, -0.4876, -0.5117, -0.3326, 2.054, -0.8491, 2.199, -0.8794, 2.208, -0.8477, 2.071, -0.7869, -0.6951, -0.1946, -0.6806, -0.3335, -0.5117, -0.3326, -0.536, -0.1938, 1.93, -0.8201, 2.054, -0.8491, 2.071, -0.7869, 1.955, -0.7297, -0.7112, -0.07722, -0.6951, -0.1946, -0.536, -0.1938, -0.568, -0.07644, -0.6491, -1.146, -0.6527, -1.289, -0.5571, -1.288, -0.5274, -1.146, -0.7496, 0.7198, -0.6081, 0.7426, -0.6533, 0.8755, -0.7881, 0.8327, -0.649, -0.9891, -0.6491, -1.146, -0.5274, -1.146, -0.5058, -0.9883, -0.9071, 0.691, -0.7496, 0.7198, -0.7881, 0.8327, -0.9374, 0.7798, -0.6522, -0.8228, -0.649, -0.9891, -0.5058, -0.9883, -0.4931, -0.8219, 1.955, -0.7297, 2.071, -0.7869, 2.1, -0.7293, 1.997, -0.6461, -0.6533, 0.8755, -0.5383, 0.9064, -0.6163, 1.041, -0.7236, 0.9968, -0.5274, -1.146, -0.5571, -1.288, -0.4666, -1.293, -0.4122, -1.152, -0.7881, 0.8327, -0.6533, 0.8755, -0.7236, 0.9968, -0.8479, 0.9359, -0.5058, -0.9883, -0.5274, -1.146, -0.4122, -1.152, -0.3704, -0.996, -0.9374, 0.7798, -0.7881, 0.8327, -0.8479, 0.9359, -0.9843, 0.8608, -0.4931, -0.8219, -0.5058, -0.9883, -0.3704, -0.996, -0.3426, -0.8304, -1.095, 0.7186, -0.9374, 0.7798, -0.9843, 0.8608, -1.128, 0.7744, -0.4899, -0.6528, -0.4931, -0.8219, -0.3426, -0.8304, -0.3301, -0.6619, -1.256, 0.6516, -1.095, 0.7186, -1.128, 0.7744, -1.273, 0.6801, -0.4961, -0.4876, -0.4899, -0.6528, -0.3301, -0.6619, -0.3333, -0.4969, -0.5117, -0.3326, -0.4961, -0.4876, -0.3333, -0.4969, -0.352, -0.3417, 2.071, -0.7869, 2.208, -0.8477, 2.222, -0.8183, 2.1, -0.7293, -0.536, -0.1938, -0.5117, -0.3326, -0.352, -0.3417, -0.3855, -0.2023, -0.3301, -0.6619, -0.3426, -0.8304, -0.2065, -0.8481, -0.1856, -0.6806, -1.273, 0.6801, -1.128, 0.7744, -1.17, 0.8228, -1.294, 0.7048, -0.3333, -0.4969, -0.3301, -0.6619, -0.1856, -0.6806, -0.1859, -0.516, -0.352, -0.3417, -0.3333, -0.4969, -0.1859, -0.516, -0.2075, -0.3604, 2.1, -0.7293, 2.222, -0.8183, 2.242, -0.7924, 2.139, -0.6785, -0.3855, -0.2023, -0.352, -0.3417, -0.2075, -0.3604, -0.2494, -0.22, 1.997, -0.6461, 2.1, -0.7293, 2.139, -0.6785, 2.054, -0.5724, -0.7236, 0.9968, -0.6163, 1.041, -0.7191, 1.158, -0.8161, 1.102, -0.4122, -1.152, -0.4666, -1.293, -0.3848, -1.304, -0.3081, -1.166, -0.8479, 0.9359, -0.7236, 0.9968, -0.8161, 1.102, -0.9265, 1.025, -0.3704, -0.996, -0.4122, -1.152, -0.3081, -1.166, -0.2479, -1.012, -0.9843, 0.8608, -0.8479, 0.9359, -0.9265, 1.025, -1.046, 0.931, -0.3426, -0.8304, -0.3704, -0.996, -0.2479, -1.012, -0.2065, -0.8481, -1.128, 0.7744, -0.9843, 0.8608, -1.046, 0.931, -1.17, 0.8228, 1.411, -0.3151, 1.347, -0.4686, 1.462, -0.4799, 1.514, -0.3252, -0.3081, -1.166, -0.3848, -1.304, -0.3147, -1.32, -0.2189, -1.186, -0.9265, 1.025, -0.8161, 1.102, -0.9273, 1.187, -1.021, 1.097, -0.2479, -1.012, -0.3081, -1.166, -0.2189, -1.186, -0.143, -1.035, -1.046, 0.931, -0.9265, 1.025, -1.021, 1.097, -1.12, 0.9877, -0.2065, -0.8481, -0.2479, -1.012, -0.143, -1.035, -0.09003, -0.8742, -1.17, 0.8228, -1.046, 0.931, -1.12, 0.9877, -1.222, 0.8619, -0.1856, -0.6806, -0.2065, -0.8481, -0.09003, -0.8742, -0.06195, -0.7083, -1.294, 0.7048, -1.17, 0.8228, -1.222, 0.8619, -1.32, 0.7247, -0.1859, -0.516, -0.1856, -0.6806, -0.06195, -0.7083, -0.05984, -0.5442, 1.308, -0.6328, 1.295, -0.8014, 1.419, -0.8135, 1.43, -0.6447, 2.139, -0.6785, 2.242, -0.7924, 2.267, -0.771, 2.188, -0.6366, 1.347, -0.4686, 1.308, -0.6328, 1.43, -0.6447, 1.462, -0.4799, 2.054, -0.5724, 2.139, -0.6785, 2.188, -0.6366, 2.125, -0.5115, -1.32, 0.7247, -1.222, 0.8619, -1.279, 0.8901, -1.35, 0.739, 1.419, -0.8135, 1.43, -0.9797, 1.572, -0.989, 1.564, -0.823, 1.43, -0.6447, 1.419, -0.8135, 1.564, -0.823, 1.572, -0.6541, 2.188, -0.6366, 2.267, -0.771, 2.296, -0.7549, 2.244, -0.605, 1.462, -0.4799, 1.43, -0.6447, 1.572, -0.6541, 1.596, -0.4887, 2.125, -0.5115, 2.188, -0.6366, 2.244, -0.605, 2.206, -0.4657, 1.514, -0.3252, 1.462, -0.4799, 1.596, -0.4887, 1.635, -0.3331, 2.08, -0.4006, 2.125, -0.5115, 2.206, -0.4657, 2.183, -0.3423, 1.585, -0.1867, 1.514, -0.3252, 1.635, -0.3331, 1.688, -0.1934, -0.143, -1.035, -0.2189, -1.186, -0.1481, -1.211, -0.05984, -1.066, -1.12, 0.9877, -1.021, 1.097, -1.128, 1.15, -1.204, 1.029, 1.462, -1.137, 1.514, -1.279, 1.635, -1.287, 1.596, -1.146, -1.222, 0.8619, -1.12, 0.9877, -1.204, 1.029, -1.279, 0.8901, 1.43, -0.9797, 1.462, -1.137, 1.596, -1.146, 1.572, -0.989, 2.183, -0.3423, 2.206, -0.4657, 2.295, -0.4367, 2.296, -0.3054, 1.688, -0.1934, 1.635, -0.3331, 1.77, -0.3386, 1.802, -0.1981, 1.635, -1.287, 1.688, -1.407, 1.802, -1.412, 1.77, -1.292, -1.204, 1.029, -1.128, 1.15, -1.243, 1.18, -1.295, 1.052, 1.596, -1.146, 1.635, -1.287, 1.77, -1.292, 1.746, -1.152, -1.279, 0.8901, -1.204, 1.029, -1.295, 1.052, -1.342, 0.9064, 1.572, -0.989, 1.596, -1.146, 1.746, -1.152, 1.731, -0.9955, -1.35, 0.739, -1.279, 0.8901, -1.342, 0.9064, -1.382, 0.7474, 1.564, -0.823, 1.572, -0.989, 1.731, -0.9955, 1.726, -0.8296, 1.572, -0.6541, 1.564, -0.823, 1.726, -0.8296, 1.731, -0.6605, 2.244, -0.605, 2.296, -0.7549, 2.327, -0.7448, 2.305, -0.5851, 1.596, -0.4887, 1.572, -0.6541, 1.731, -0.6605, 1.746, -0.4947, 2.206, -0.4657, 2.244, -0.605, 2.305, -0.5851, 2.295, -0.4367, 1.635, -0.3331, 1.596, -0.4887, 1.746, -0.4947, 1.77, -0.3386, 1.726, -0.8296, 1.731, -0.9955, 1.9, -0.9988, 1.898, -0.833, 1.731, -0.6605, 1.726, -0.8296, 1.898, -0.833, 1.9, -0.6638, 2.305, -0.5851, 2.327, -0.7448, 2.359, -0.7409, 2.369, -0.5775, 1.746, -0.4947, 1.731, -0.6605, 1.9, -0.6638, 1.905, -0.4978, 2.295, -0.4367, 2.305, -0.5851, 2.369, -0.5775, 2.387, -0.4258, 1.77, -0.3386, 1.746, -0.4947, 1.905, -0.4978, 1.913, -0.3414, 2.296, -0.3054, 2.295, -0.4367, 2.387, -0.4258, 2.414, -0.2915, 1.802, -0.1981, 1.77, -0.3386, 1.913, -0.3414, 1.924, -0.2004, 1.77, -1.292, 1.802, -1.412, 1.924, -1.414, 1.913, -1.295, -1.295, 1.052, -1.243, 1.18, -1.362, 1.187, -1.388, 1.058, 1.746, -1.152, 1.77, -1.292, 1.913, -1.295, 1.905, -1.155, -1.342, 0.9064, -1.295, 1.052, -1.388, 1.058, -1.406, 0.9102, 1.731, -0.9955, 1.746, -1.152, 1.905, -1.155, 1.9, -0.9988, -1.382, 0.7474, -1.342, 0.9064, -1.406, 0.9102, -1.414, 0.7493, 2.005, 0.04622, 2.018, 0.187, 1.872, 0.1884, 1.882, 0.04739, 2.027, 1.141, 2.018, 1.26, 1.894, 1.261, 1.882, 1.142, 1.991, -0.0736, 2.005, 0.04622, 1.882, 0.04739, 1.894, -0.07268, 2.034, 1.0, 2.027, 1.141, 1.882, 1.142, 1.872, 1.002, -0.3217, 2.133, -0.2948, 2.279, -0.3881, 2.272, -0.386, 2.128, 2.038, 0.8443, 2.034, 1.0, 1.872, 1.002, 1.866, 0.8459, -0.3403, 1.973, -0.3217, 2.133, -0.386, 2.128, -0.3731, 1.97, 2.038, 0.6785, 2.038, 0.8443, 1.866, 0.8459, 1.862, 0.6801, 2.034, 0.5093, 2.038, 0.6785, 1.862, 0.6801, 1.862, 0.511, 0.4484, 0.2504, 0.4681, 0.4129, 0.4356, 0.4175, 0.3845, 0.2593, 2.027, 0.3434, 2.034, 0.5093, 1.862, 0.511, 1.866, 0.3449, 0.4203, 0.09999, 0.4484, 0.2504, 0.3845, 0.2593, 0.3276, 0.1129, 2.018, 0.187, 2.027, 0.3434, 1.866, 0.3449, 1.872, 0.1884, 0.385, -0.03246, 0.4203, 0.09999, 0.3276, 0.1129, 0.267, -0.01603, 1.862, 0.511, 1.862, 0.6801, 1.69, 0.6784, 1.694, 0.5093, 0.3845, 0.2593, 0.4356, 0.4175, 0.4045, 0.4283, 0.3236, 0.2805, 1.866, 0.3449, 1.862, 0.511, 1.694, 0.5093, 1.707, 0.3433, 0.3276, 0.1129, 0.3845, 0.2593, 0.3236, 0.2805, 0.2391, 0.1437, 1.872, 0.1884, 1.866, 0.3449, 1.707, 0.3433, 1.729, 0.187, 0.267, -0.01603, 0.3276, 0.1129, 0.2391, 0.1437, 0.1543, 0.0232, 1.882, 0.04739, 1.872, 0.1884, 1.729, 0.187, 1.76, 0.04618, 1.882, 1.142, 1.894, 1.261, 1.772, 1.26, 1.739, 1.141, 1.894, -0.07268, 1.882, 0.04739, 1.76, 0.04618, 1.798, -0.07364, 1.872, 1.002, 1.882, 1.142, 1.739, 1.141, 1.713, 1.0, -0.386, 2.128, -0.3881, 2.272, -0.4784, 2.246, -0.4482, 2.11, 1.866, 0.8459, 1.872, 1.002, 1.713, 1.0, 1.697, 0.8442, -0.3731, 1.97, -0.386, 2.128, -0.4482, 2.11, -0.4048, 1.961, 1.862, 0.6801, 1.866, 0.8459, 1.697, 0.8442, 1.69, 0.6784, 1.798, -0.07364, 1.76, 0.04618, 1.646, 0.04262, 1.708, -0.07644, 1.713, 1.0, 1.739, 1.141, 1.604, 1.137, 1.564, 0.9957, -0.4482, 2.11, -0.4784, 2.246, -0.5621, 2.203, -0.5059, 2.08, 1.697, 0.8442, 1.713, 1.0, 1.564, 0.9957, 1.538, 0.8393, -0.4048, 1.961, -0.4482, 2.11, -0.5059, 2.08, -0.4342, 1.946, 1.69, 0.6784, 1.697, 0.8442, 1.538, 0.8393, 1.528, 0.6734, 1.694, 0.5093, 1.69, 0.6784, 1.528, 0.6734, 1.535, 0.5043, 0.3236, 0.2805, 0.4045, 0.4283, 0.3761, 0.445, 0.2679, 0.3132, 1.707, 0.3433, 1.694, 0.5093, 1.535, 0.5043, 1.557, 0.3387, 0.2391, 0.1437, 0.3236, 0.2805, 0.2679, 0.3132, 0.1582, 0.1913, 1.729, 0.187, 1.707, 0.3433, 1.557, 0.3387, 1.595, 0.1828, 0.1543, 0.0232, 0.2391, 0.1437, 0.1582, 0.1913, 0.05134, 0.08371, 1.76, 0.04618, 1.729, 0.187, 1.595, 0.1828, 1.646, 0.04262, 0.07246, -0.07644, 0.1543, 0.0232, 0.05134, 0.08371, -0.04863, -0.005281, 0.2679, 0.3132, 0.3761, 0.445, 0.3514, 0.4669, 0.2195, 0.3563, 1.557, 0.3387, 1.535, 0.5043, 1.392, 0.4963, 1.422, 0.3312, 0.1582, 0.1913, 0.2679, 0.3132, 0.2195, 0.3563, 0.08801, 0.2537, 1.595, 0.1828, 1.557, 0.3387, 1.422, 0.3312, 1.473, 0.176, 0.05134, 0.08371, 0.1582, 0.1913, 0.08801, 0.2537, -0.038, 0.1632, 1.646, 0.04262, 1.595, 0.1828, 1.473, 0.176, 1.542, 0.03685, -0.04863, -0.005281, 0.05134, 0.08371, -0.038, 0.1632, -0.1537, 0.08817, -0.5621, 2.203, -0.6007, 2.31, -0.6949, 2.236, -0.6361, 2.145, 1.564, 0.9957, 1.604, 1.137, 1.483, 1.13, 1.429, 0.9881, -0.5059, 2.08, -0.5621, 2.203, -0.6361, 2.145, -0.5569, 2.04, 1.538, 0.8393, 1.564, 0.9957, 1.429, 0.9881, 1.395, 0.8313, -0.4342, 1.946, -0.5059, 2.08, -0.5569, 2.04, -0.4602, 1.926, 1.528, 0.6734, 1.538, 0.8393, 1.395, 0.8313, 1.383, 0.6652, 1.535, 0.5043, 1.528, 0.6734, 1.383, 0.6652, 1.392, 0.4963, -0.2546, 0.03155, -0.1537, 0.08817, -0.2387, 0.2003, -0.349, 0.1562, -0.5569, 2.04, -0.6361, 2.145, -0.6975, 2.074, -0.5992, 1.991, 1.395, 0.8313, 1.429, 0.9881, 1.315, 0.978, 1.274, 0.8205, -0.4602, 1.926, -0.5569, 2.04, -0.5992, 1.991, -0.4818, 1.9, 1.383, 0.6652, 1.395, 0.8313, 1.274, 0.8205, 1.259, 0.6542, 1.392, 0.4963, 1.383, 0.6652, 1.259, 0.6542, 1.27, 0.4856, 0.2195, 0.3563, 0.3514, 0.4669, 0.3315, 0.4932, 0.1804, 0.4079, -0.009458, -0.5357, -0.05984, -0.6965, 0.05901, -0.7396, 0.1025, -0.5763, 0.08801, 0.2537, 0.2195, 0.3563, 0.1804, 0.4079, 0.03122, 0.3286, 0.06498, -0.3826, -0.009458, -0.5357, 0.1025, -0.5763, 0.1657, -0.4191, -0.038, 0.1632, 0.08801, 0.2537, 0.03122, 0.3286, -0.1103, 0.2586, 0.1606, -0.2431, 0.06498, -0.3826, 0.1657, -0.4191, 0.2463, -0.2742, -0.1537, 0.08817, -0.038, 0.1632, -0.1103, 0.2586, -0.2387, 0.2003, 0.2738, -0.1226, 0.1606, -0.2431, 0.2463, -0.2742, 0.3411, -0.1471, 0.1025, -0.5763, 0.05901, -0.7396, 0.1997, -0.7765, 0.235, -0.611, 0.03122, 0.3286, 0.1804, 0.4079, 0.152, 0.4661, -0.009974, 0.4132, 0.1657, -0.4191, 0.1025, -0.5763, 0.235, -0.611, 0.285, -0.4504, -0.1103, 0.2586, 0.03122, 0.3286, -0.009974, 0.4132, -0.1627, 0.3662, 0.2463, -0.2742, 0.1657, -0.4191, 0.285, -0.4504, 0.3477, -0.3008, -0.2387, 0.2003, -0.1103, 0.2586, -0.1627, 0.3662, -0.3003, 0.3269, 0.3411, -0.1471, 0.2463, -0.2742, 0.3477, -0.3008, 0.4208, -0.168, -0.349, 0.1562, -0.2387, 0.2003, -0.3003, 0.3269, -0.4175, 0.2968, -0.5992, 1.991, -0.6975, 2.074, -0.7439, 1.992, -0.6311, 1.935, 0.03715, -1.06, 0.05963, -1.204, 0.1922, -1.239, 0.1778, -1.097, -0.4818, 1.9, -0.5992, 1.991, -0.6311, 1.935, -0.4981, 1.872, 0.03694, -0.9029, 0.03715, -1.06, 0.1778, -1.097, 0.1804, -0.9405, 0.05901, -0.7396, 0.03694, -0.9029, 0.1804, -0.9405, 0.1997, -0.7765, 0.1804, 0.4079, 0.3315, 0.4932, 0.317, 0.5229, 0.152, 0.4661, -0.6311, 1.935, -0.7439, 1.992, -0.7736, 1.902, -0.6516, 1.873, 0.1778, -1.097, 0.1922, -1.239, 0.3402, -1.267, 0.335, -1.126, -0.4981, 1.872, -0.6311, 1.935, -0.6516, 1.873, -0.5085, 1.84, 0.1804, -0.9405, 0.1778, -1.097, 0.335, -1.126, 0.3406, -0.9703, 0.1997, -0.7765, 0.1804, -0.9405, 0.3406, -0.9703, 0.3568, -0.8058, 0.152, 0.4661, 0.317, 0.5229, 0.3086, 0.5548, 0.1355, 0.5288, 0.235, -0.611, 0.1997, -0.7765, 0.3568, -0.8058, 0.383, -0.6386, -0.009974, 0.4132, 0.152, 0.4661, 0.1355, 0.5288, -0.034, 0.5041, 0.285, -0.4504, 0.235, -0.611, 0.383, -0.6386, 0.4182, -0.4752, -0.1627, 0.3662, -0.009974, 0.4132, -0.034, 0.5041, -0.1933, 0.4819, 0.3477, -0.3008, 0.285, -0.4504, 0.4182, -0.4752, 0.461, -0.3219, -0.3003, 0.3269, -0.1627, 0.3662, -0.1933, 0.4819, -0.3363, 0.463, 0.4208, -0.168, 0.3477, -0.3008, 0.461, -0.3219, 0.5098, -0.1845, -0.4175, 0.2968, -0.3003, 0.3269, -0.3363, 0.463, -0.4575, 0.448, -0.034, 0.5041, 0.1355, 0.5288, 0.1314, 0.5934, -0.03992, 0.5979, 0.4182, -0.4752, 0.383, -0.6386, 0.5409, -0.6578, 0.5603, -0.4925, -0.1933, 0.4819, -0.034, 0.5041, -0.03992, 0.5979, -0.2008, 0.6013, 0.461, -0.3219, 0.4182, -0.4752, 0.5603, -0.4925, 0.5818, -0.3366, -0.3363, 0.463, -0.1933, 0.4819, -0.2008, 0.6013, -0.3451, 0.6033, 0.5098, -0.1845, 0.461, -0.3219, 0.5818, -0.3366, 0.6047, -0.1961, -0.4575, 0.448, -0.3363, 0.463, -0.3451, 0.6033, -0.4673, 0.604, -0.6516, 1.873, -0.7736, 1.902, -0.7854, 1.809, -0.6597, 1.809, 0.335, -1.126, 0.3402, -1.267, 0.498, -1.286, 0.5025, -1.146, -0.5085, 1.84, -0.6516, 1.873, -0.6597, 1.809, -0.5126, 1.807, 0.3406, -0.9703, 0.335, -1.126, 0.5025, -1.146, 0.5114, -0.9912, 0.3568, -0.8058, 0.3406, -0.9703, 0.5114, -0.9912, 0.5244, -0.8262, 0.1355, 0.5288, 0.3086, 0.5548, 0.3065, 0.5878, 0.1314, 0.5934, 0.383, -0.6386, 0.3568, -0.8058, 0.5244, -0.8262, 0.5409, -0.6578, 0.5025, -1.146, 0.498, -1.286, 0.6595, -1.296, 0.674, -1.157, -0.5126, 1.807, -0.6597, 1.809, -0.6552, 1.744, -0.5103, 1.775, 0.5114, -0.9912, 0.5025, -1.146, 0.674, -1.157, 0.6863, -1.002, 0.5244, -0.8262, 0.5114, -0.9912, 0.6863, -1.002, 0.6959, -0.8371, 0.1314, 0.5934, 0.3065, 0.5878, 0.3109, 0.6205, 0.1399, 0.6575, 0.5409, -0.6578, 0.5244, -0.8262, 0.6959, -0.8371, 0.7024, -0.6681, -0.03992, 0.5979, 0.1314, 0.5934, 0.1399, 0.6575, -0.02752, 0.691, 0.5603, -0.4925, 0.5409, -0.6578, 0.7024, -0.6681, 0.7056, -0.5018, -0.2008, 0.6013, -0.03992, 0.5979, -0.02752, 0.691, -0.185, 0.7198, 0.5818, -0.3366, 0.5603, -0.4925, 0.7056, -0.5018, 0.7055, -0.3445, -0.3451, 0.6033, -0.2008, 0.6013, -0.185, 0.7198, -0.3266, 0.7426, 0.6047, -0.1961, 0.5818, -0.3366, 0.7055, -0.3445, 0.7019, -0.2023, 0.498, -1.286, 0.498, -1.404, 0.6434, -1.414, 0.6595, -1.296, 0.6281, -0.07644, 0.6047, -0.1961, 0.7019, -0.2023, 0.695, -0.08069, 0.7056, -0.5018, 0.7024, -0.6681, 0.8615, -0.669, 0.8488, -0.5026, -0.185, 0.7198, -0.02752, 0.691, 0.002724, 0.7798, -0.1465, 0.8327, 0.7055, -0.3445, 0.7056, -0.5018, 0.8488, -0.5026, 0.8272, -0.3452, -0.3266, 0.7426, -0.185, 0.7198, -0.1465, 0.8327, -0.2813, 0.8755, 0.7019, -0.2023, 0.7055, -0.3445, 0.8272, -0.3452, 0.7975, -0.2028, 0.6595, -1.296, 0.6434, -1.414, 0.7866, -1.414, 0.8186, -1.297, -0.6552, 1.744, -0.7789, 1.715, -0.7542, 1.625, -0.6383, 1.682, 0.674, -1.157, 0.6595, -1.296, 0.8186, -1.297, 0.8429, -1.158, -0.5103, 1.775, -0.6552, 1.744, -0.6383, 1.682, -0.5017, 1.743, 0.6863, -1.002, 0.674, -1.157, 0.8429, -1.158, 0.8584, -1.003, 0.6959, -0.8371, 0.6863, -1.002, 0.8584, -1.003, 0.8647, -0.8381, 0.1399, 0.6575, 0.3109, 0.6205, 0.3215, 0.6516, 0.1608, 0.7186, 0.7024, -0.6681, 0.6959, -0.8371, 0.8647, -0.8381, 0.8615, -0.669, -0.02752, 0.691, 0.1399, 0.6575, 0.1608, 0.7186, 0.002724, 0.7798, -0.5017, 1.743, -0.6383, 1.682, -0.6095, 1.624, -0.487, 1.713, 0.8584, -1.003, 0.8429, -1.158, 1.003, -1.149, 1.021, -0.994, 0.8647, -0.8381, 0.8584, -1.003, 1.021, -0.994, 1.024, -0.829, 0.1608, 0.7186, 0.3215, 0.6516, 0.338, 0.6801, 0.1931, 0.7744, 0.8615, -0.669, 0.8647, -0.8381, 1.024, -0.829, 1.012, -0.6604, 0.002724, 0.7798, 0.1608, 0.7186, 0.1931, 0.7744, 0.04966, 0.8608, 0.8488, -0.5026, 0.8615, -0.669, 1.012, -0.6604, 0.9842, -0.4949, -0.1465, 0.8327, 0.002724, 0.7798, 0.04966, 0.8608, -0.08681, 0.9359, 0.8272, -0.3452, 0.8488, -0.5026, 0.9842, -0.4949, 0.9424, -0.3386, -0.2813, 0.8755, -0.1465, 0.8327, -0.08681, 0.9359, -0.2111, 0.9968, 0.7975, -0.2028, 0.8272, -0.3452, 0.9424, -0.3386, 0.888, -0.1977, -0.3964, 0.9064, -0.2813, 0.8755, -0.2111, 0.9968, -0.3184, 1.041, -0.6383, 1.682, -0.7542, 1.625, -0.7125, 1.541, -0.6095, 1.624, 0.8429, -1.158, 0.8186, -1.297, 0.9691, -1.289, 1.003, -1.149, 0.9424, -0.3386, 0.9842, -0.4949, 1.107, -0.479, 1.047, -0.3251, -0.2111, 0.9968, -0.08681, 0.9359, -0.008138, 1.025, -0.1186, 1.102, 0.888, -0.1977, 0.9424, -0.3386, 1.047, -0.3251, 0.9698, -0.1871, -0.3184, 1.041, -0.2111, 0.9968, -0.1186, 1.102, -0.2156, 1.158, -0.6095, 1.624, -0.7125, 1.541, -0.6552, 1.468, -0.57, 1.574, 1.003, -1.149, 0.9691, -1.289, 1.105, -1.271, 1.147, -1.13, -0.487, 1.713, -0.6095, 1.624, -0.57, 1.574, -0.4669, 1.688, 1.021, -0.994, 1.003, -1.149, 1.147, -1.13, 1.169, -0.9749, 1.024, -0.829, 1.021, -0.994, 1.169, -0.9749, 1.169, -0.8102, 0.1931, 0.7744, 0.338, 0.6801, 0.3597, 0.7048, 0.2357, 0.8228, 1.012, -0.6604, 1.024, -0.829, 1.169, -0.8102, 1.148, -0.6428, 0.04966, 0.8608, 0.1931, 0.7744, 0.2357, 0.8228, 0.1115, 0.931, 0.9842, -0.4949, 1.012, -0.6604, 1.148, -0.6428, 1.107, -0.479, -0.08681, 0.9359, 0.04966, 0.8608, 0.1115, 0.931, -0.008138, 1.025, 1.169, -0.8102, 1.169, -0.9749, 1.295, -0.9467, 1.293, -0.7825, 0.2357, 0.8228, 0.3597, 0.7048, 0.3858, 0.7247, 0.2869, 0.8619, 1.148, -0.6428, 1.169, -0.8102, 1.293, -0.7825, 1.265, -0.6167, 0.1115, 0.931, 0.2357, 0.8228, 0.2869, 0.8619, 0.1858, 0.9877, 1.107, -0.479, 1.148, -0.6428, 1.265, -0.6167, 1.212, -0.4555, -0.008138, 1.025, 0.1115, 0.931, 0.1858, 0.9877, 0.08645, 1.097, 1.047, -0.3251, 1.107, -0.479, 1.212, -0.4555, 1.136, -0.3051, -0.1186, 1.102, -0.008138, 1.025, 0.08645, 1.097, -0.007339, 1.187, 0.9698, -0.1871, 1.047, -0.3251, 1.136, -0.3051, 1.04, -0.1714, -1.362, 1.469, -1.298, 1.315, -1.195, 1.325, -1.247, 1.48, -0.57, 1.574, -0.6552, 1.468, -0.5846, 1.407, -0.5214, 1.532, -1.401, 1.633, -1.362, 1.469, -1.247, 1.48, -1.28, 1.645, -0.4669, 1.688, -0.57, 1.574, -0.5214, 1.532, -0.4421, 1.666, -1.414, 1.801, -1.401, 1.633, -1.28, 1.645, -1.291, 1.814, 0.4152, 0.739, 0.4787, 0.5814, 0.447, 0.7474, -0.3498, 1.805, -0.4136, 1.65, -0.3824, 1.64, 0.447, 0.7474, 0.4787, 0.5814, 0.4798, 0.7493, -0.3498, 1.805, -0.3824, 1.64, -0.3498, 1.636, 2.369, -1.077, 2.359, -0.9097, 2.336, -1.075, -1.413, 0.5814, -1.403, 0.4129, -1.37, 0.4175, 2.336, -1.075, 2.359, -0.9097, 2.304, -1.066, -1.413, 0.5814, -1.37, 0.4175, -1.339, 0.4283, 2.304, -1.066, 2.359, -0.9097, 2.275, -1.051, -1.413, 0.5814, -1.339, 0.4283, -1.311, 0.445, 2.275, -1.051, 2.359, -0.9097, 2.249, -1.03, -1.413, 0.5814, -1.311, 0.445, -1.286, 0.4669, 2.249, -1.03, 2.359, -0.9097, 2.227, -1.005, -1.413, 0.5814, -1.286, 0.4669, -1.266, 0.4932, 2.227, -1.005, 2.359, -0.9097, 2.211, -0.9764, -1.413, 0.5814, -1.266, 0.4932, -1.252, 0.5229, 2.211, -0.9764, 2.359, -0.9097, 2.201, -0.945, -1.413, 0.5814, -1.252, 0.5229, -1.243, 0.5548, 2.201, -0.945, 2.359, -0.9097, 2.197, -0.9123, -1.413, 0.5814, -1.243, 0.5548, -1.241, 0.5878, 2.197, -0.9123, 2.359, -0.9097, 2.199, -0.8794, -1.413, 0.5814, -1.241, 0.5878, -1.246, 0.6205, 2.199, -0.8794, 2.359, -0.9097, 2.208, -0.8477, -1.413, 0.5814, -1.246, 0.6205, -1.256, 0.6516, 2.208, -0.8477, 2.359, -0.9097, 2.222, -0.8183, -1.413, 0.5814, -1.256, 0.6516, -1.273, 0.6801, 2.222, -0.8183, 2.359, -0.9097, 2.242, -0.7924, -1.413, 0.5814, -1.273, 0.6801, -1.294, 0.7048, 2.242, -0.7924, 2.359, -0.9097, 2.267, -0.771, -1.413, 0.5814, -1.294, 0.7048, -1.32, 0.7247, 2.267, -0.771, 2.359, -0.9097, 2.296, -0.7549, -1.413, 0.5814, -1.32, 0.7247, -1.35, 0.739, 2.296, -0.7549, 2.359, -0.9097, 2.327, -0.7448, -1.413, 0.5814, -1.35, 0.739, -1.382, 0.7474, 2.327, -0.7448, 2.359, -0.9097, 2.359, -0.7409, -1.413, 0.5814, -1.382, 0.7474, -1.414, 0.7493, 0.4681, 0.4129, 0.4787, 0.5814, 0.4356, 0.4175, -0.3498, 1.805, -0.3403, 1.973, -0.3731, 1.97, -0.3498, 1.805, -0.3731, 1.97, -0.4048, 1.961, 0.4356, 0.4175, 0.4787, 0.5814, 0.4045, 0.4283, 0.4045, 0.4283, 0.4787, 0.5814, 0.3761, 0.445, -0.3498, 1.805, -0.4048, 1.961, -0.4342, 1.946, 0.3761, 0.445, 0.4787, 0.5814, 0.3514, 0.4669, -0.3498, 1.805, -0.4342, 1.946, -0.4602, 1.926, 0.3514, 0.4669, 0.4787, 0.5814, 0.3315, 0.4932, -0.3498, 1.805, -0.4602, 1.926, -0.4818, 1.9, 0.3315, 0.4932, 0.4787, 0.5814, 0.317, 0.5229, -0.3498, 1.805, -0.4818, 1.9, -0.4981, 1.872, 0.317, 0.5229, 0.4787, 0.5814, 0.3086, 0.5548, -0.3498, 1.805, -0.4981, 1.872, -0.5085, 1.84, 0.3086, 0.5548, 0.4787, 0.5814, 0.3065, 0.5878, -0.3498, 1.805, -0.5085, 1.84, -0.5126, 1.807, 0.3065, 0.5878, 0.4787, 0.5814, 0.3109, 0.6205, -0.3498, 1.805, -0.5126, 1.807, -0.5103, 1.775, 0.3109, 0.6205, 0.4787, 0.5814, 0.3215, 0.6516, -0.3498, 1.805, -0.5103, 1.775, -0.5017, 1.743, 0.3215, 0.6516, 0.4787, 0.5814, 0.338, 0.6801, -0.3498, 1.805, -0.5017, 1.743, -0.487, 1.713, 0.338, 0.6801, 0.4787, 0.5814, 0.3597, 0.7048, -0.3498, 1.805, -0.487, 1.713, -0.4669, 1.688, 0.3597, 0.7048, 0.4787, 0.5814, 0.3858, 0.7247, -0.3498, 1.805, -0.4669, 1.688, -0.4421, 1.666, -1.195, 1.325, -1.124, 1.187, -1.021, 1.193, -1.074, 1.333, -0.5846, 1.407, -0.6293, 1.296, -0.5259, 1.237, -0.5033, 1.361, -1.247, 1.48, -1.195, 1.325, -1.074, 1.333, -1.113, 1.489, -0.5214, 1.532, -0.5846, 1.407, -0.5033, 1.361, -0.4654, 1.5, -1.28, 1.645, -1.247, 1.48, -1.113, 1.489, -1.137, 1.654, -0.4421, 1.666, -0.5214, 1.532, -0.4654, 1.5, -0.4136, 1.65, -1.291, 1.814, -1.28, 1.645, -1.137, 1.654, -1.145, 1.823, 0.3858, 0.7247, 0.4787, 0.5814, 0.4152, 0.739, -0.3498, 1.805, -0.4421, 1.666, -0.4136, 1.65, -1.28, 1.98, -1.291, 1.814, -1.145, 1.823, -1.137, 1.989, 0.2869, 0.8619, 0.3858, 0.7247, 0.4152, 0.739, 0.3447, 0.8901, -1.247, 2.137, -1.28, 1.98, -1.137, 1.989, -1.113, 2.146, 0.1858, 0.9877, 0.2869, 0.8619, 0.3447, 0.8901, 0.2698, 1.029, -1.195, 2.279, -1.247, 2.137, -1.113, 2.146, -1.074, 2.287, 0.08645, 1.097, 0.1858, 0.9877, 0.2698, 1.029, 0.1933, 1.15, 1.136, -0.3051, 1.212, -0.4555, 1.295, -0.4253, 1.206, -0.2795])
me_sphere_001.materials.append(mat_material_002)
me_sphere_001.use_remesh_preserve_volume = False
me_sphere_001.use_remesh_preserve_attributes = False
me_sphere_001.use_mirror_vertex_groups = False
me_sphere_001.update()

# ---- objects
ob_sphere = bpy.data.objects.new('Sphere', me_sphere_001)

# ---- transforms, parenting, visibility, modifiers, constraints
ob_sphere.location = (-6.385, 0.0, 1.0)
ob_sphere.rotation_euler = (-2.687e-07, 0.0, -2.029e-14)
ob_sphere.lineart.crease_threshold = 0.0

# ---- collection membership
col_collection_1.objects.link(ob_sphere)

# ---- scene / render settings (as saved in the file)
scene.frame_start = 1; scene.frame_end = 300; scene.frame_set(61)
scene.render.engine = 'CYCLES'
scene.render.resolution_percentage = 50
scene.render.dither_intensity = 0.0
scene.cycles.use_denoising = False
scene.cycles.samples = 10
scene.cycles.sampling_pattern = 'TABULATED_SOBOL'
scene.cycles.light_sampling_threshold = 0.0
scene.cycles.use_adaptive_sampling = False
scene.cycles.use_light_tree = False
scene.cycles.blur_glossy = 0.0
scene.cycles.pixel_filter_type = 'GAUSSIAN'
scene.cycles.sample_clamp_indirect = 0.0
scene.view_settings.view_transform = 'Standard'
bpy.context.view_layer.update()

# ---- added for rendering (the .blend has no active camera and no usable light): camera, sun
cam_auto = bpy.data.cameras.new('AutoCamera')
cam_auto.lens = 50.0
cam_auto.sensor_width = 36.0
cam_auto.clip_end = 1000.0
ob_auto_camera = bpy.data.objects.new('AutoCamera', cam_auto)
scene.collection.objects.link(ob_auto_camera)
ob_auto_camera.location = (-3.17959, -3.84609, 3.56406)
ob_auto_camera.rotation_euler = (1.09748, -7.21219e-08, 0.694738)
scene.camera = ob_auto_camera
light_auto_sun = bpy.data.lights.new('AutoSun', 'SUN')
light_auto_sun.energy = 3.0
light_auto_sun.angle = 0.0523599
ob_auto_sun = bpy.data.objects.new('AutoSun', light_auto_sun)
scene.collection.objects.link(ob_auto_sun)
ob_auto_sun.rotation_euler = (0.872665, 0.174533, 0.523599)
bpy.context.view_layer.update()

